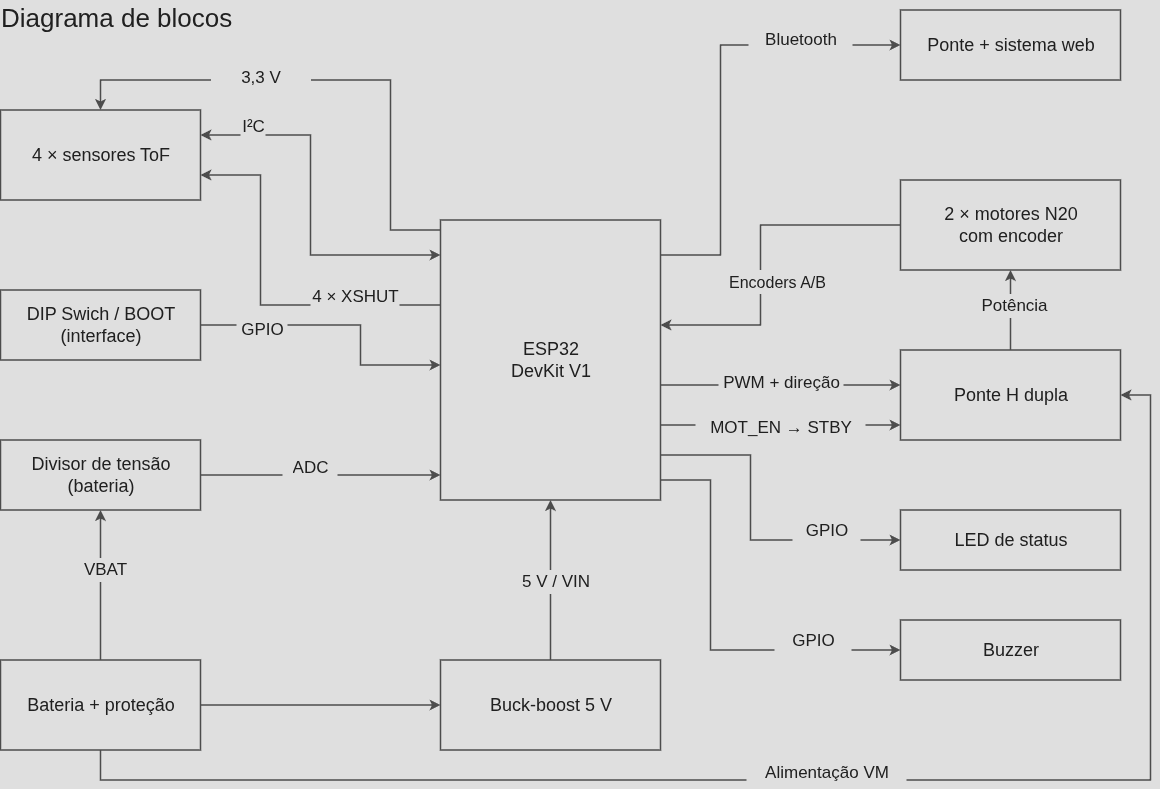

The diagram above was exported from draw.io. Its source (the exported page's mxGraphModel, read from the mxfile embedded in the PNG):
<mxGraphModel dx="1472" dy="682" grid="0" gridSize="10" guides="1" tooltips="1" connect="1" arrows="1" fold="1" page="1" pageScale="1" pageWidth="1220" pageHeight="850" background="#111111" math="0" shadow="0">
  <root>
    <mxCell id="0" />
    <mxCell id="1" parent="0" />
    <mxCell id="tof" parent="1" style="rounded=0;whiteSpace=wrap;html=0;fillColor=#111111;strokeColor=#bbbbbb;strokeWidth=1.5;fontColor=#eeeeee;fontFamily=Arial;fontSize=18;align=center;verticalAlign=middle;spacing=10;" value="4 × sensores ToF" vertex="1">
      <mxGeometry height="90" width="200" x="40" y="140" as="geometry" />
    </mxCell>
    <mxCell id="dip" parent="1" style="rounded=0;whiteSpace=wrap;html=0;fillColor=#111111;strokeColor=#bbbbbb;strokeWidth=1.5;fontColor=#eeeeee;fontFamily=Arial;fontSize=18;align=center;verticalAlign=middle;spacing=10;" value="DIP Swich / BOOT&#10;(interface)" vertex="1">
      <mxGeometry height="70" width="200" x="40" y="320" as="geometry" />
    </mxCell>
    <mxCell id="adc" parent="1" style="rounded=0;whiteSpace=wrap;html=0;fillColor=#111111;strokeColor=#bbbbbb;strokeWidth=1.5;fontColor=#eeeeee;fontFamily=Arial;fontSize=18;align=center;verticalAlign=middle;spacing=10;" value="Divisor de tensão&#10;(bateria)" vertex="1">
      <mxGeometry height="70" width="200" x="40" y="470" as="geometry" />
    </mxCell>
    <mxCell id="battery" parent="1" style="rounded=0;whiteSpace=wrap;html=0;fillColor=#111111;strokeColor=#bbbbbb;strokeWidth=1.5;fontColor=#eeeeee;fontFamily=Arial;fontSize=18;align=center;verticalAlign=middle;spacing=10;" value="Bateria + proteção" vertex="1">
      <mxGeometry height="90" width="200" x="40" y="690" as="geometry" />
    </mxCell>
    <mxCell id="mcu" parent="1" style="rounded=0;whiteSpace=wrap;html=0;fillColor=#111111;strokeColor=#bbbbbb;strokeWidth=1.5;fontColor=#eeeeee;fontFamily=Arial;fontSize=18;align=center;verticalAlign=middle;spacing=10;" value="ESP32&#10;DevKit V1" vertex="1">
      <mxGeometry height="280" width="220" x="480" y="250" as="geometry" />
    </mxCell>
    <mxCell id="buck" parent="1" style="rounded=0;whiteSpace=wrap;html=0;fillColor=#111111;strokeColor=#bbbbbb;strokeWidth=1.5;fontColor=#eeeeee;fontFamily=Arial;fontSize=18;align=center;verticalAlign=middle;spacing=10;" value="Buck-boost 5 V" vertex="1">
      <mxGeometry height="90" width="220" x="480" y="690" as="geometry" />
    </mxCell>
    <mxCell id="web" parent="1" style="rounded=0;whiteSpace=wrap;html=0;fillColor=#111111;strokeColor=#bbbbbb;strokeWidth=1.5;fontColor=#eeeeee;fontFamily=Arial;fontSize=18;align=center;verticalAlign=middle;spacing=10;" value="Ponte + sistema web" vertex="1">
      <mxGeometry height="70" width="220" x="940" y="40" as="geometry" />
    </mxCell>
    <mxCell id="motors" parent="1" style="rounded=0;whiteSpace=wrap;html=0;fillColor=#111111;strokeColor=#bbbbbb;strokeWidth=1.5;fontColor=#eeeeee;fontFamily=Arial;fontSize=18;align=center;verticalAlign=middle;spacing=10;" value="2 × motores N20&#10;com encoder" vertex="1">
      <mxGeometry height="90" width="220" x="940" y="210" as="geometry" />
    </mxCell>
    <mxCell id="bridge" parent="1" style="rounded=0;whiteSpace=wrap;html=0;fillColor=#111111;strokeColor=#bbbbbb;strokeWidth=1.5;fontColor=#eeeeee;fontFamily=Arial;fontSize=18;align=center;verticalAlign=middle;spacing=10;" value="Ponte H dupla" vertex="1">
      <mxGeometry height="90" width="220" x="940" y="380" as="geometry" />
    </mxCell>
    <mxCell id="led" parent="1" style="rounded=0;whiteSpace=wrap;html=0;fillColor=#111111;strokeColor=#bbbbbb;strokeWidth=1.5;fontColor=#eeeeee;fontFamily=Arial;fontSize=18;align=center;verticalAlign=middle;spacing=10;" value="LED de status" vertex="1">
      <mxGeometry height="60" width="220" x="940" y="540" as="geometry" />
    </mxCell>
    <mxCell id="buzzer" parent="1" style="rounded=0;whiteSpace=wrap;html=0;fillColor=#111111;strokeColor=#bbbbbb;strokeWidth=1.5;fontColor=#eeeeee;fontFamily=Arial;fontSize=18;align=center;verticalAlign=middle;spacing=10;" value="Buzzer" vertex="1">
      <mxGeometry height="60" width="220" x="940" y="650" as="geometry" />
    </mxCell>
    <mxCell id="i2c" edge="1" parent="1" source="tof" style="edgeStyle=none;rounded=0;html=0;strokeWidth=1.6;strokeColor=#bbbbbb;endArrow=classic;endFill=1;startArrow=classic;startFill=1;dashed=0;exitX=1.0;exitY=0.2777777777777778;exitPerimeter=0;entryX=0.0;entryY=0.125;entryPerimeter=0;" target="mcu" value="">
      <mxGeometry relative="1" as="geometry">
        <Array as="points">
          <mxPoint x="350" y="165" />
          <mxPoint x="350" y="285" />
        </Array>
      </mxGeometry>
    </mxCell>
    <mxCell id="xshut" edge="1" parent="1" source="mcu" style="edgeStyle=none;rounded=0;html=0;strokeWidth=1.6;strokeColor=#bbbbbb;endArrow=classic;endFill=1;startArrow=none;startFill=1;dashed=0;exitX=0.0;exitY=0.30357142857142855;exitPerimeter=0;entryX=1.0;entryY=0.7222222222222222;entryPerimeter=0;" target="tof" value="">
      <mxGeometry relative="1" as="geometry">
        <Array as="points">
          <mxPoint x="300" y="335" />
          <mxPoint x="300" y="205" />
        </Array>
      </mxGeometry>
    </mxCell>
    <mxCell id="tof-power" edge="1" parent="1" source="mcu" style="edgeStyle=none;rounded=0;html=0;strokeWidth=1.6;strokeColor=#bbbbbb;endArrow=classic;endFill=1;startArrow=none;startFill=1;dashed=0;exitX=0.0;exitY=0.03571428571428571;exitPerimeter=0;entryX=0.5;entryY=0.0;entryPerimeter=0;" target="tof" value="">
      <mxGeometry relative="1" as="geometry">
        <Array as="points">
          <mxPoint x="430" y="260" />
          <mxPoint x="430" y="110" />
          <mxPoint x="140" y="110" />
        </Array>
      </mxGeometry>
    </mxCell>
    <mxCell id="dip-input" edge="1" parent="1" source="dip" style="edgeStyle=none;rounded=0;html=0;strokeWidth=1.6;strokeColor=#bbbbbb;endArrow=classic;endFill=1;startArrow=none;startFill=1;dashed=0;exitX=1.0;exitY=0.5;exitPerimeter=0;entryX=0.0;entryY=0.5178571428571429;entryPerimeter=0;" target="mcu" value="">
      <mxGeometry relative="1" as="geometry">
        <Array as="points">
          <mxPoint x="400" y="355" />
          <mxPoint x="400" y="395" />
        </Array>
      </mxGeometry>
    </mxCell>
    <mxCell id="adc-input" edge="1" parent="1" source="adc" style="edgeStyle=none;rounded=0;html=0;strokeWidth=1.6;strokeColor=#bbbbbb;endArrow=classic;endFill=1;startArrow=none;startFill=1;dashed=0;exitX=1.0;exitY=0.5;exitPerimeter=0;entryX=0.0;entryY=0.9107142857142857;entryPerimeter=0;" target="mcu" value="">
      <mxGeometry relative="1" as="geometry" />
    </mxCell>
    <mxCell id="sense-power" edge="1" parent="1" source="battery" style="edgeStyle=none;rounded=0;html=0;strokeWidth=1.6;strokeColor=#bbbbbb;endArrow=classic;endFill=1;startArrow=none;startFill=1;dashed=0;exitX=0.5;exitY=0.0;exitPerimeter=0;entryX=0.5;entryY=1.0;entryPerimeter=0;" target="adc" value="">
      <mxGeometry relative="1" as="geometry" />
    </mxCell>
    <mxCell id="buck-input" edge="1" parent="1" source="battery" style="edgeStyle=none;rounded=0;html=0;strokeWidth=1.6;strokeColor=#bbbbbb;endArrow=classic;endFill=1;startArrow=none;startFill=1;dashed=0;exitX=1.0;exitY=0.5;exitPerimeter=0;entryX=0.0;entryY=0.5;entryPerimeter=0;" target="buck" value="">
      <mxGeometry relative="1" as="geometry" />
    </mxCell>
    <mxCell id="vin" edge="1" parent="1" source="buck" style="edgeStyle=none;rounded=0;html=0;strokeWidth=1.6;strokeColor=#bbbbbb;endArrow=classic;endFill=1;startArrow=none;startFill=1;dashed=0;exitX=0.5;exitY=0.0;exitPerimeter=0;entryX=0.5;entryY=1.0;entryPerimeter=0;" target="mcu" value="">
      <mxGeometry relative="1" as="geometry" />
    </mxCell>
    <mxCell id="vm" edge="1" parent="1" source="battery" style="edgeStyle=none;rounded=0;html=0;strokeWidth=1.6;strokeColor=#bbbbbb;endArrow=classic;endFill=1;startArrow=none;startFill=1;dashed=0;exitX=0.5;exitY=1.0;exitPerimeter=0;entryX=1.0;entryY=0.5;entryPerimeter=0;" target="bridge" value="">
      <mxGeometry relative="1" as="geometry">
        <Array as="points">
          <mxPoint x="140" y="810" />
          <mxPoint x="1190" y="810" />
          <mxPoint x="1190" y="425" />
        </Array>
      </mxGeometry>
    </mxCell>
    <mxCell id="motor-drive" edge="1" parent="1" source="bridge" style="edgeStyle=none;rounded=0;html=0;strokeWidth=1.6;strokeColor=#bbbbbb;endArrow=classic;endFill=1;startArrow=none;startFill=1;dashed=0;exitX=0.5;exitY=0.0;exitPerimeter=0;entryX=0.5;entryY=1.0;entryPerimeter=0;" target="motors" value="">
      <mxGeometry relative="1" as="geometry" />
    </mxCell>
    <mxCell id="pwm" edge="1" parent="1" source="mcu" style="edgeStyle=none;rounded=0;html=0;strokeWidth=1.6;strokeColor=#bbbbbb;endArrow=classic;endFill=1;startArrow=none;startFill=1;dashed=0;exitX=1.0;exitY=0.5892857142857143;exitPerimeter=0;entryX=0.0;entryY=0.3888888888888889;entryPerimeter=0;" target="bridge" value="">
      <mxGeometry relative="1" as="geometry" />
    </mxCell>
    <mxCell id="standby" edge="1" parent="1" source="mcu" style="edgeStyle=none;rounded=0;html=0;strokeWidth=1.6;strokeColor=#bbbbbb;endArrow=classic;endFill=1;startArrow=none;startFill=1;dashed=0;exitX=1.0;exitY=0.7321428571428571;exitPerimeter=0;entryX=0.0;entryY=0.8333333333333334;entryPerimeter=0;" target="bridge" value="">
      <mxGeometry relative="1" as="geometry" />
    </mxCell>
    <mxCell id="encoders" edge="1" parent="1" source="motors" style="edgeStyle=none;rounded=0;html=0;strokeWidth=1.6;strokeColor=#bbbbbb;endArrow=classic;endFill=1;startArrow=none;startFill=1;dashed=0;exitX=0.0;exitY=0.5;exitPerimeter=0;entryX=1.0;entryY=0.375;entryPerimeter=0;" target="mcu" value="">
      <mxGeometry relative="1" as="geometry">
        <Array as="points">
          <mxPoint x="800" y="255" />
          <mxPoint x="800" y="355" />
        </Array>
      </mxGeometry>
    </mxCell>
    <mxCell id="bluetooth" edge="1" parent="1" source="mcu" style="edgeStyle=none;rounded=0;html=0;strokeWidth=1.6;strokeColor=#bbbbbb;endArrow=classic;endFill=1;startArrow=none;startFill=1;dashed=0;exitX=1.0;exitY=0.125;exitPerimeter=0;entryX=0.0;entryY=0.5;entryPerimeter=0;" target="web" value="">
      <mxGeometry relative="1" as="geometry">
        <Array as="points">
          <mxPoint x="760" y="285" />
          <mxPoint x="760" y="75" />
        </Array>
      </mxGeometry>
    </mxCell>
    <mxCell id="led-output" edge="1" parent="1" source="mcu" style="edgeStyle=none;rounded=0;html=0;strokeWidth=1.6;strokeColor=#bbbbbb;endArrow=classic;endFill=1;startArrow=none;startFill=1;dashed=0;exitX=1.0;exitY=0.8392857142857143;exitPerimeter=0;entryX=0.0;entryY=0.5;entryPerimeter=0;" target="led" value="">
      <mxGeometry relative="1" as="geometry">
        <Array as="points">
          <mxPoint x="790" y="485" />
          <mxPoint x="790" y="570" />
        </Array>
      </mxGeometry>
    </mxCell>
    <mxCell id="buzzer-output" edge="1" parent="1" source="mcu" style="edgeStyle=none;rounded=0;html=0;strokeWidth=1.6;strokeColor=#bbbbbb;endArrow=classic;endFill=1;startArrow=none;startFill=1;dashed=0;exitX=1.0;exitY=0.9285714285714286;exitPerimeter=0;entryX=0.0;entryY=0.5;entryPerimeter=0;" target="buzzer" value="">
      <mxGeometry relative="1" as="geometry">
        <Array as="points">
          <mxPoint x="750" y="510" />
          <mxPoint x="750" y="680" />
        </Array>
      </mxGeometry>
    </mxCell>
    <mxCell id="title" parent="1" style="text;html=0;whiteSpace=wrap;overflow=hidden;strokeColor=none;fillColor=none;fontColor=#eeeeee;fontFamily=Arial;fontSize=26;align=left;verticalAlign=middle;spacing=0;" value="Diagrama de blocos" vertex="1">
      <mxGeometry height="36" width="700" x="40" y="30" as="geometry" />
    </mxCell>
    <mxCell id="i2c-label" parent="1" style="text;html=0;whiteSpace=wrap;overflow=hidden;strokeColor=none;fillColor=#111111;fontColor=#eeeeee;fontFamily=Arial;fontSize=17;align=center;verticalAlign=middle;spacing=0;" value="I²C" vertex="1">
      <mxGeometry height="24" width="25" x="280" y="145" as="geometry" />
    </mxCell>
    <mxCell id="xshut-label" parent="1" style="text;html=0;whiteSpace=wrap;overflow=hidden;strokeColor=none;fillColor=#111111;fontColor=#eeeeee;fontFamily=Arial;fontSize=17;align=center;verticalAlign=middle;spacing=0;" value="4 × XSHUT" vertex="1">
      <mxGeometry height="24" width="89" x="350" y="315" as="geometry" />
    </mxCell>
    <mxCell id="tof-power-label" parent="1" style="text;html=0;whiteSpace=wrap;overflow=hidden;strokeColor=none;fillColor=#111111;fontColor=#eeeeee;fontFamily=Arial;fontSize=17;align=center;verticalAlign=middle;spacing=0;" value="3,3 V" vertex="1">
      <mxGeometry height="24" width="100" x="250.5" y="96" as="geometry" />
    </mxCell>
    <mxCell id="dip-label" parent="1" style="text;html=0;whiteSpace=wrap;overflow=hidden;strokeColor=none;fillColor=#111111;fontColor=#eeeeee;fontFamily=Arial;fontSize=17;align=center;verticalAlign=middle;spacing=0;" value="GPIO" vertex="1">
      <mxGeometry height="24" width="51" x="276" y="348" as="geometry" />
    </mxCell>
    <mxCell id="adc-label" parent="1" style="text;html=0;whiteSpace=wrap;overflow=hidden;strokeColor=none;fillColor=#111111;fontColor=#eeeeee;fontFamily=Arial;fontSize=17;align=center;verticalAlign=middle;spacing=0;" value="ADC" vertex="1">
      <mxGeometry height="24" width="55" x="322" y="486" as="geometry" />
    </mxCell>
    <mxCell id="sense-label" parent="1" style="text;html=0;whiteSpace=wrap;overflow=hidden;strokeColor=none;fillColor=#111111;fontColor=#eeeeee;fontFamily=Arial;fontSize=17;align=center;verticalAlign=middle;spacing=0;" value="VBAT" vertex="1">
      <mxGeometry height="24" width="55" x="117" y="588" as="geometry" />
    </mxCell>
    <mxCell id="vin-label" parent="1" style="text;html=0;whiteSpace=wrap;overflow=hidden;strokeColor=none;fillColor=#111111;fontColor=#eeeeee;fontFamily=Arial;fontSize=17;align=center;verticalAlign=middle;spacing=0;" value="5 V / VIN" vertex="1">
      <mxGeometry height="24" width="100" x="545" y="600" as="geometry" />
    </mxCell>
    <mxCell id="vm-label" parent="1" style="text;html=0;whiteSpace=wrap;overflow=hidden;strokeColor=none;fillColor=#111111;fontColor=#eeeeee;fontFamily=Arial;fontSize=17;align=center;verticalAlign=middle;spacing=0;" value="Alimentação VM" vertex="1">
      <mxGeometry height="24" width="160" x="786" y="791" as="geometry" />
    </mxCell>
    <mxCell id="motor-drive-label" parent="1" style="text;html=0;whiteSpace=wrap;overflow=hidden;strokeColor=none;fillColor=#111111;fontColor=#eeeeee;fontFamily=Arial;fontSize=17;align=center;verticalAlign=middle;spacing=0;" value="Potência" vertex="1">
      <mxGeometry height="24" width="89" x="1009" y="324" as="geometry" />
    </mxCell>
    <mxCell id="pwm-label" parent="1" style="text;html=0;whiteSpace=wrap;overflow=hidden;strokeColor=none;fillColor=#111111;fontColor=#eeeeee;fontFamily=Arial;fontSize=17;align=center;verticalAlign=middle;spacing=0;" value="PWM + direção" vertex="1">
      <mxGeometry height="24" width="125" x="758" y="401" as="geometry" />
    </mxCell>
    <mxCell id="standby-label" parent="1" style="text;html=0;whiteSpace=wrap;overflow=hidden;strokeColor=none;fillColor=#111111;fontColor=#eeeeee;fontFamily=Arial;fontSize=17;align=center;verticalAlign=middle;spacing=0;" value="MOT_EN → STBY" vertex="1">
      <mxGeometry height="24" width="170" x="735" y="446" as="geometry" />
    </mxCell>
    <mxCell id="enc-label" parent="1" style="text;html=0;whiteSpace=wrap;overflow=hidden;strokeColor=none;fillColor=#111111;fontColor=#eeeeee;fontFamily=Arial;fontSize=16;align=center;verticalAlign=middle;spacing=0;" value="Encoders A/B" vertex="1">
      <mxGeometry height="24" width="97" x="768" y="300" as="geometry" />
    </mxCell>
    <mxCell id="bt-label" parent="1" style="text;html=0;whiteSpace=wrap;overflow=hidden;strokeColor=none;fillColor=#111111;fontColor=#eeeeee;fontFamily=Arial;fontSize=17;align=center;verticalAlign=middle;spacing=0;" value="Bluetooth" vertex="1">
      <mxGeometry height="24" width="104" x="788" y="58" as="geometry" />
    </mxCell>
    <mxCell id="led-label" parent="1" style="text;html=0;whiteSpace=wrap;overflow=hidden;strokeColor=none;fillColor=#111111;fontColor=#eeeeee;fontFamily=Arial;fontSize=17;align=center;verticalAlign=middle;spacing=0;" value="GPIO" vertex="1">
      <mxGeometry height="24" width="68" x="832" y="549" as="geometry" />
    </mxCell>
    <mxCell id="buzzer-label" parent="1" style="text;html=0;whiteSpace=wrap;overflow=hidden;strokeColor=none;fillColor=#111111;fontColor=#eeeeee;fontFamily=Arial;fontSize=17;align=center;verticalAlign=middle;spacing=0;" value="GPIO" vertex="1">
      <mxGeometry height="24" width="77" x="814" y="659" as="geometry" />
    </mxCell>
  </root>
</mxGraphModel>